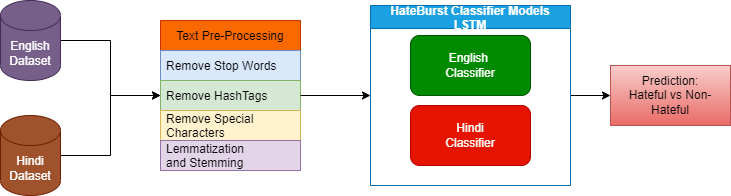

The diagram above was exported from draw.io. Its source (the exported page's mxGraphModel, read from the mxfile embedded in the PNG):
<mxGraphModel dx="1209" dy="737" grid="1" gridSize="10" guides="1" tooltips="1" connect="1" arrows="1" fold="1" page="1" pageScale="1" pageWidth="850" pageHeight="1100" math="0" shadow="0">
  <root>
    <mxCell id="0" />
    <mxCell id="1" parent="0" />
    <mxCell id="QqlnuMmsjiANmmClZIlv-18" style="edgeStyle=orthogonalEdgeStyle;rounded=0;orthogonalLoop=1;jettySize=auto;html=1;exitX=1;exitY=0.5;exitDx=0;exitDy=0;entryX=0;entryY=0.5;entryDx=0;entryDy=0;" edge="1" parent="1" source="QqlnuMmsjiANmmClZIlv-1" target="QqlnuMmsjiANmmClZIlv-17">
      <mxGeometry relative="1" as="geometry" />
    </mxCell>
    <mxCell id="QqlnuMmsjiANmmClZIlv-1" value="HateBurst Classifier Models&#10;LSTM" style="swimlane;startSize=23;fillColor=#1ba1e2;fontColor=#ffffff;strokeColor=#006EAF;" vertex="1" parent="1">
      <mxGeometry x="480" y="230" width="200" height="180" as="geometry">
        <mxRectangle x="450" y="220" width="190" height="23" as="alternateBounds" />
      </mxGeometry>
    </mxCell>
    <mxCell id="QqlnuMmsjiANmmClZIlv-2" value="English &lt;br&gt;Classifier" style="rounded=1;whiteSpace=wrap;html=1;fillColor=#008a00;fontColor=#ffffff;strokeColor=#005700;" vertex="1" parent="QqlnuMmsjiANmmClZIlv-1">
      <mxGeometry x="40" y="30" width="120" height="60" as="geometry" />
    </mxCell>
    <mxCell id="QqlnuMmsjiANmmClZIlv-3" value="Hindi&lt;br&gt;Classifier" style="rounded=1;whiteSpace=wrap;html=1;fillColor=#e51400;fontColor=#ffffff;strokeColor=#B20000;" vertex="1" parent="QqlnuMmsjiANmmClZIlv-1">
      <mxGeometry x="40" y="100" width="120" height="60" as="geometry" />
    </mxCell>
    <mxCell id="QqlnuMmsjiANmmClZIlv-13" style="edgeStyle=orthogonalEdgeStyle;rounded=0;orthogonalLoop=1;jettySize=auto;html=1;exitX=1;exitY=0.5;exitDx=0;exitDy=0;exitPerimeter=0;entryX=0;entryY=0.5;entryDx=0;entryDy=0;" edge="1" parent="1" source="QqlnuMmsjiANmmClZIlv-4" target="QqlnuMmsjiANmmClZIlv-8">
      <mxGeometry relative="1" as="geometry" />
    </mxCell>
    <mxCell id="QqlnuMmsjiANmmClZIlv-4" value="English&lt;br&gt;Dataset" style="shape=cylinder3;whiteSpace=wrap;html=1;boundedLbl=1;backgroundOutline=1;size=15;fillColor=#76608a;fontColor=#ffffff;strokeColor=#432D57;" vertex="1" parent="1">
      <mxGeometry x="110" y="225" width="60" height="80" as="geometry" />
    </mxCell>
    <mxCell id="QqlnuMmsjiANmmClZIlv-6" value="Text Pre-Processing" style="swimlane;fontStyle=0;childLayout=stackLayout;horizontal=1;startSize=30;horizontalStack=0;resizeParent=1;resizeParentMax=0;resizeLast=0;collapsible=1;marginBottom=0;fillColor=#fa6800;fontColor=#000000;strokeColor=#C73500;" vertex="1" parent="1">
      <mxGeometry x="270" y="245" width="140" height="150" as="geometry" />
    </mxCell>
    <mxCell id="QqlnuMmsjiANmmClZIlv-7" value="Remove Stop Words" style="text;strokeColor=#6c8ebf;fillColor=#dae8fc;align=left;verticalAlign=middle;spacingLeft=4;spacingRight=4;overflow=hidden;points=[[0,0.5],[1,0.5]];portConstraint=eastwest;rotatable=0;" vertex="1" parent="QqlnuMmsjiANmmClZIlv-6">
      <mxGeometry y="30" width="140" height="30" as="geometry" />
    </mxCell>
    <mxCell id="QqlnuMmsjiANmmClZIlv-8" value="Remove HashTags" style="text;strokeColor=#82b366;fillColor=#d5e8d4;align=left;verticalAlign=middle;spacingLeft=4;spacingRight=4;overflow=hidden;points=[[0,0.5],[1,0.5]];portConstraint=eastwest;rotatable=0;" vertex="1" parent="QqlnuMmsjiANmmClZIlv-6">
      <mxGeometry y="60" width="140" height="30" as="geometry" />
    </mxCell>
    <mxCell id="QqlnuMmsjiANmmClZIlv-9" value="Remove Special &#10;Characters" style="text;strokeColor=#d6b656;fillColor=#fff2cc;align=left;verticalAlign=middle;spacingLeft=4;spacingRight=4;overflow=hidden;points=[[0,0.5],[1,0.5]];portConstraint=eastwest;rotatable=0;" vertex="1" parent="QqlnuMmsjiANmmClZIlv-6">
      <mxGeometry y="90" width="140" height="30" as="geometry" />
    </mxCell>
    <mxCell id="QqlnuMmsjiANmmClZIlv-10" value="Lemmatization&#10;and Stemming" style="text;strokeColor=#9673a6;fillColor=#e1d5e7;align=left;verticalAlign=middle;spacingLeft=4;spacingRight=4;overflow=hidden;points=[[0,0.5],[1,0.5]];portConstraint=eastwest;rotatable=0;" vertex="1" parent="QqlnuMmsjiANmmClZIlv-6">
      <mxGeometry y="120" width="140" height="30" as="geometry" />
    </mxCell>
    <mxCell id="QqlnuMmsjiANmmClZIlv-14" value="" style="edgeStyle=orthogonalEdgeStyle;rounded=0;orthogonalLoop=1;jettySize=auto;html=1;entryX=0;entryY=0.5;entryDx=0;entryDy=0;" edge="1" parent="1" source="QqlnuMmsjiANmmClZIlv-8" target="QqlnuMmsjiANmmClZIlv-1">
      <mxGeometry relative="1" as="geometry" />
    </mxCell>
    <mxCell id="QqlnuMmsjiANmmClZIlv-16" style="edgeStyle=orthogonalEdgeStyle;rounded=0;orthogonalLoop=1;jettySize=auto;html=1;exitX=1;exitY=0.5;exitDx=0;exitDy=0;exitPerimeter=0;entryX=0;entryY=0.5;entryDx=0;entryDy=0;" edge="1" parent="1" source="QqlnuMmsjiANmmClZIlv-15" target="QqlnuMmsjiANmmClZIlv-6">
      <mxGeometry relative="1" as="geometry">
        <mxPoint x="220" y="320" as="targetPoint" />
      </mxGeometry>
    </mxCell>
    <mxCell id="QqlnuMmsjiANmmClZIlv-15" value="Hindi&lt;br&gt;Dataset" style="shape=cylinder3;whiteSpace=wrap;html=1;boundedLbl=1;backgroundOutline=1;size=15;fillColor=#a0522d;fontColor=#ffffff;strokeColor=#6D1F00;" vertex="1" parent="1">
      <mxGeometry x="110" y="340" width="60" height="80" as="geometry" />
    </mxCell>
    <mxCell id="QqlnuMmsjiANmmClZIlv-17" value="Prediction:&lt;br&gt;Hateful vs Non-Hateful" style="rounded=0;whiteSpace=wrap;html=1;fillColor=#f8cecc;gradientColor=#ea6b66;strokeColor=#b85450;" vertex="1" parent="1">
      <mxGeometry x="720" y="290" width="120" height="60" as="geometry" />
    </mxCell>
  </root>
</mxGraphModel>